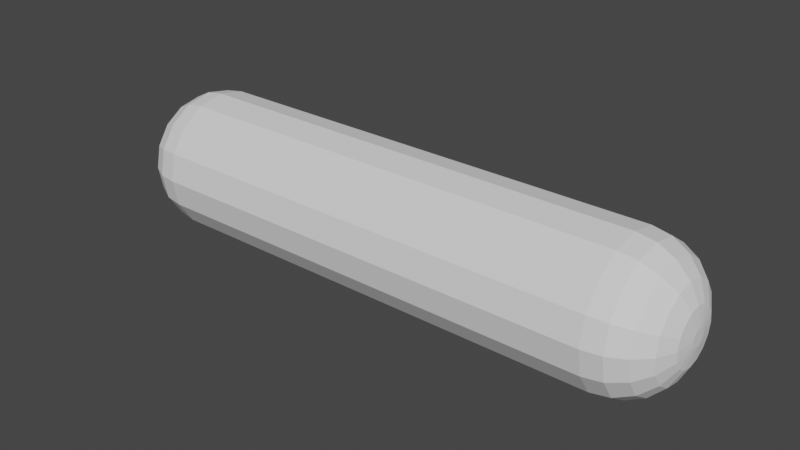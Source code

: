 # Source: 3dline.blend  (saved by Blender 3.4.6; exported with 4.5.12 LTS)
import bpy
from mathutils import Matrix  # noqa: F401  (used for matrix-valued properties, if any)

bpy.ops.wm.read_factory_settings(use_empty=True)
scene = bpy.context.scene
scene.name = 'Scene'

# ---- collections
col_collection = bpy.data.collections.new('Collection'); scene.collection.children.link(col_collection)

# ---- world
world_world = bpy.data.worlds.new('World'); scene.world = world_world
world_world.use_nodes = True; world_world.node_tree.nodes.clear()
_N = world_world.node_tree.nodes; _L = world_world.node_tree.links
n0 = _N.new('ShaderNodeOutputWorld'); n0.name = 'World Output'; n0.location = (300, 300)
n1 = _N.new('ShaderNodeBackground'); n1.name = 'Background'; n1.location = (10, 300)
n1.inputs[0].default_value = (0.05088, 0.05088, 0.05088, 1.0)
_L.new(n1.outputs[0], n0.inputs[0])
n0.is_active_output = True
world_world.color = (0.05088, 0.05088, 0.05088)
world_world.use_sun_shadow = False
world_world.sun_shadow_jitter_overblur = 0.0

# ---- meshes
me_cylinder = bpy.data.meshes.new('Cylinder')
me_cylinder.from_pydata([(0.0, 1.0, 0.0), (0.0, 0.9239, -0.3827), (0.0, 0.7071, -0.7071), (0.0, 0.3827, -0.9239), (0.0, 4.441e-16, -1.0), (0.0, -0.3827, -0.9239), (0.0, -0.7071, -0.7071), (0.0, -0.9239, -0.3827), (0.0, -1.0, 0.0), (0.0, -0.9239, 0.3827), (0.0, -0.7071, 0.7071), (0.0, -0.3827, 0.9239), (0.0, 4.441e-16, 1.0), (0.0, 0.3827, 0.9239), (0.0, 0.7071, 0.7071), (0.0, 0.9239, 0.3827), (4.133, 0.1188, -5.96e-08), (3.268, 1.0, 0.0), (4.09, 0.3911, -4.098e-08), (3.968, 0.6367, -2.608e-08), (3.776, 0.8317, -1.118e-08), (3.535, 0.9569, -3.725e-09), (4.133, 0.1097, -0.04545), (3.268, 0.9239, -0.3827), (4.09, 0.3613, -0.1497), (3.968, 0.5883, -0.2437), (3.776, 0.7684, -0.3183), (3.535, 0.884, -0.3662), (4.133, 0.08399, -0.08399), (3.268, 0.7071, -0.7071), (4.09, 0.2765, -0.2765), (3.968, 0.4502, -0.4502), (3.776, 0.5881, -0.5881), (3.535, 0.6766, -0.6766), (4.133, 0.04545, -0.1097), (3.268, 0.3827, -0.9239), (4.09, 0.1497, -0.3613), (3.968, 0.2437, -0.5883), (3.776, 0.3183, -0.7684), (3.535, 0.3662, -0.884), (4.133, 0.0, -0.1188), (3.268, 4.441e-16, -1.0), (4.09, 0.0, -0.3911), (3.968, 0.0, -0.6367), (3.776, 0.0, -0.8317), (3.535, 0.0, -0.9569), (4.133, -0.04545, -0.1097), (3.268, -0.3827, -0.9239), (4.09, -0.1497, -0.3613), (3.968, -0.2437, -0.5883), (3.776, -0.3183, -0.7684), (3.535, -0.3662, -0.884), (4.133, -0.08399, -0.08399), (3.268, -0.7071, -0.7071), (4.09, -0.2765, -0.2765), (3.968, -0.4502, -0.4502), (3.776, -0.5881, -0.5881), (3.535, -0.6766, -0.6766), (4.133, -0.1097, -0.04545), (3.268, -0.9239, -0.3827), (4.09, -0.3613, -0.1497), (3.968, -0.5883, -0.2437), (3.776, -0.7684, -0.3183), (3.535, -0.884, -0.3662), (4.133, -0.1188, -4.47e-08), (3.268, -1.0, 0.0), (4.09, -0.3911, -3.166e-08), (3.968, -0.6367, -1.863e-08), (3.776, -0.8317, -7.451e-09), (3.535, -0.9569, -1.863e-09), (4.133, -0.1097, 0.04545), (3.268, -0.9239, 0.3827), (4.09, -0.3613, 0.1497), (3.968, -0.5883, 0.2437), (3.776, -0.7684, 0.3183), (3.535, -0.884, 0.3662), (4.133, -0.08399, 0.08399), (3.268, -0.7071, 0.7071), (4.09, -0.2765, 0.2765), (3.968, -0.4502, 0.4502), (3.776, -0.5881, 0.5881), (3.535, -0.6766, 0.6766), (4.133, -0.04545, 0.1097), (3.268, -0.3827, 0.9239), (4.09, -0.1497, 0.3613), (3.968, -0.2437, 0.5883), (3.776, -0.3183, 0.7684), (3.535, -0.3662, 0.884), (4.133, 0.0, 0.1188), (3.268, 4.441e-16, 1.0), (4.09, 0.0, 0.3911), (3.968, 0.0, 0.6367), (3.776, 0.0, 0.8317), (3.535, 0.0, 0.9569), (4.133, 0.04545, 0.1097), (3.268, 0.3827, 0.9239), (4.09, 0.1497, 0.3613), (3.968, 0.2437, 0.5883), (3.776, 0.3183, 0.7684), (3.535, 0.3662, 0.884), (4.133, 0.08399, 0.08399), (3.268, 0.7071, 0.7071), (4.09, 0.2765, 0.2765), (3.968, 0.4502, 0.4502), (3.776, 0.5881, 0.5881), (3.535, 0.6766, 0.6766), (4.133, 0.1097, 0.04545), (3.268, 0.9239, 0.3827), (4.09, 0.3613, 0.1497), (3.968, 0.5883, 0.2437), (3.776, 0.7684, 0.3183), (3.535, 0.884, 0.3662), (-4.133, 0.1188, -5.96e-08), (-3.268, 1.0, 0.0), (-4.09, 0.3911, -4.098e-08), (-3.968, 0.6367, -2.608e-08), (-3.776, 0.8317, -1.118e-08), (-3.535, 0.9569, -3.725e-09), (-4.133, 0.1097, -0.04545), (-3.268, 0.9239, -0.3827), (-4.09, 0.3613, -0.1497), (-3.968, 0.5883, -0.2437), (-3.776, 0.7684, -0.3183), (-3.535, 0.884, -0.3662), (-4.133, 0.08399, -0.08399), (-3.268, 0.7071, -0.7071), (-4.09, 0.2765, -0.2765), (-3.968, 0.4502, -0.4502), (-3.776, 0.5881, -0.5881), (-3.535, 0.6766, -0.6766), (-4.133, 0.04545, -0.1097), (-3.268, 0.3827, -0.9239), (-4.09, 0.1497, -0.3613), (-3.968, 0.2437, -0.5883), (-3.776, 0.3183, -0.7684), (-3.535, 0.3662, -0.884), (-4.133, 0.0, -0.1188), (-3.268, 4.441e-16, -1.0), (-4.09, 0.0, -0.3911), (-3.968, 0.0, -0.6367), (-3.776, 0.0, -0.8317), (-3.535, 0.0, -0.9569), (-4.133, -0.04545, -0.1097), (-3.268, -0.3827, -0.9239), (-4.09, -0.1497, -0.3613), (-3.968, -0.2437, -0.5883), (-3.776, -0.3183, -0.7684), (-3.535, -0.3662, -0.884), (-4.133, -0.08399, -0.08399), (-3.268, -0.7071, -0.7071), (-4.09, -0.2765, -0.2765), (-3.968, -0.4502, -0.4502), (-3.776, -0.5881, -0.5881), (-3.535, -0.6766, -0.6766), (-4.133, -0.1097, -0.04545), (-3.268, -0.9239, -0.3827), (-4.09, -0.3613, -0.1497), (-3.968, -0.5883, -0.2437), (-3.776, -0.7684, -0.3183), (-3.535, -0.884, -0.3662), (-4.133, -0.1188, -4.47e-08), (-3.268, -1.0, 0.0), (-4.09, -0.3911, -3.166e-08), (-3.968, -0.6367, -1.863e-08), (-3.776, -0.8317, -7.451e-09), (-3.535, -0.9569, -1.863e-09), (-4.133, -0.1097, 0.04545), (-3.268, -0.9239, 0.3827), (-4.09, -0.3613, 0.1497), (-3.968, -0.5883, 0.2437), (-3.776, -0.7684, 0.3183), (-3.535, -0.884, 0.3662), (-4.133, -0.08399, 0.08399), (-3.268, -0.7071, 0.7071), (-4.09, -0.2765, 0.2765), (-3.968, -0.4502, 0.4502), (-3.776, -0.5881, 0.5881), (-3.535, -0.6766, 0.6766), (-4.133, -0.04545, 0.1097), (-3.268, -0.3827, 0.9239), (-4.09, -0.1497, 0.3613), (-3.968, -0.2437, 0.5883), (-3.776, -0.3183, 0.7684), (-3.535, -0.3662, 0.884), (-4.133, 0.0, 0.1188), (-3.268, 4.441e-16, 1.0), (-4.09, 0.0, 0.3911), (-3.968, 0.0, 0.6367), (-3.776, 0.0, 0.8317), (-3.535, 0.0, 0.9569), (-4.133, 0.04545, 0.1097), (-3.268, 0.3827, 0.9239), (-4.09, 0.1497, 0.3613), (-3.968, 0.2437, 0.5883), (-3.776, 0.3183, 0.7684), (-3.535, 0.3662, 0.884), (-4.133, 0.08399, 0.08399), (-3.268, 0.7071, 0.7071), (-4.09, 0.2765, 0.2765), (-3.968, 0.4502, 0.4502), (-3.776, 0.5881, 0.5881), (-3.535, 0.6766, 0.6766), (-4.133, 0.1097, 0.04545), (-3.268, 0.9239, 0.3827), (-4.09, 0.3613, 0.1497), (-3.968, 0.5883, 0.2437), (-3.776, 0.7684, 0.3183), (-3.535, 0.884, 0.3662)], [], [(15, 107, 17, 0), (2, 29, 35, 3), (3, 35, 41, 4), (4, 41, 47, 5), (5, 47, 53, 6), (6, 53, 59, 7), (7, 59, 65, 8), (8, 65, 71, 9), (9, 71, 77, 10), (10, 77, 83, 11), (11, 83, 89, 12), (12, 89, 95, 13), (13, 95, 101, 14), (14, 101, 107, 15), (0, 17, 23, 1), (1, 23, 29, 2), (23, 17, 21, 27), (27, 21, 20, 26), (26, 20, 19, 25), (25, 19, 18, 24), (24, 18, 16, 22), (29, 23, 27, 33), (33, 27, 26, 32), (32, 26, 25, 31), (31, 25, 24, 30), (30, 24, 22, 28), (35, 29, 33, 39), (39, 33, 32, 38), (38, 32, 31, 37), (37, 31, 30, 36), (36, 30, 28, 34), (41, 35, 39, 45), (45, 39, 38, 44), (44, 38, 37, 43), (43, 37, 36, 42), (42, 36, 34, 40), (47, 41, 45, 51), (51, 45, 44, 50), (50, 44, 43, 49), (49, 43, 42, 48), (48, 42, 40, 46), (53, 47, 51, 57), (57, 51, 50, 56), (56, 50, 49, 55), (55, 49, 48, 54), (54, 48, 46, 52), (59, 53, 57, 63), (63, 57, 56, 62), (62, 56, 55, 61), (61, 55, 54, 60), (60, 54, 52, 58), (65, 59, 63, 69), (69, 63, 62, 68), (68, 62, 61, 67), (67, 61, 60, 66), (66, 60, 58, 64), (71, 65, 69, 75), (75, 69, 68, 74), (74, 68, 67, 73), (73, 67, 66, 72), (72, 66, 64, 70), (77, 71, 75, 81), (81, 75, 74, 80), (80, 74, 73, 79), (79, 73, 72, 78), (78, 72, 70, 76), (83, 77, 81, 87), (87, 81, 80, 86), (86, 80, 79, 85), (85, 79, 78, 84), (84, 78, 76, 82), (89, 83, 87, 93), (93, 87, 86, 92), (92, 86, 85, 91), (91, 85, 84, 90), (90, 84, 82, 88), (95, 89, 93, 99), (99, 93, 92, 98), (98, 92, 91, 97), (97, 91, 90, 96), (96, 90, 88, 94), (101, 95, 99, 105), (105, 99, 98, 104), (104, 98, 97, 103), (103, 97, 96, 102), (102, 96, 94, 100), (107, 101, 105, 111), (111, 105, 104, 110), (110, 104, 103, 109), (109, 103, 102, 108), (108, 102, 100, 106), (17, 107, 111, 21), (21, 111, 110, 20), (20, 110, 109, 19), (19, 109, 108, 18), (18, 108, 106, 16), (22, 16, 106, 100, 94, 88, 82, 76, 70, 64, 58, 52, 46, 40, 34, 28), (15, 0, 113, 203), (2, 3, 131, 125), (3, 4, 137, 131), (4, 5, 143, 137), (5, 6, 149, 143), (6, 7, 155, 149), (7, 8, 161, 155), (8, 9, 167, 161), (9, 10, 173, 167), (10, 11, 179, 173), (11, 12, 185, 179), (12, 13, 191, 185), (13, 14, 197, 191), (14, 15, 203, 197), (0, 1, 119, 113), (1, 2, 125, 119), (119, 123, 117, 113), (123, 122, 116, 117), (122, 121, 115, 116), (121, 120, 114, 115), (120, 118, 112, 114), (125, 129, 123, 119), (129, 128, 122, 123), (128, 127, 121, 122), (127, 126, 120, 121), (126, 124, 118, 120), (131, 135, 129, 125), (135, 134, 128, 129), (134, 133, 127, 128), (133, 132, 126, 127), (132, 130, 124, 126), (137, 141, 135, 131), (141, 140, 134, 135), (140, 139, 133, 134), (139, 138, 132, 133), (138, 136, 130, 132), (143, 147, 141, 137), (147, 146, 140, 141), (146, 145, 139, 140), (145, 144, 138, 139), (144, 142, 136, 138), (149, 153, 147, 143), (153, 152, 146, 147), (152, 151, 145, 146), (151, 150, 144, 145), (150, 148, 142, 144), (155, 159, 153, 149), (159, 158, 152, 153), (158, 157, 151, 152), (157, 156, 150, 151), (156, 154, 148, 150), (161, 165, 159, 155), (165, 164, 158, 159), (164, 163, 157, 158), (163, 162, 156, 157), (162, 160, 154, 156), (167, 171, 165, 161), (171, 170, 164, 165), (170, 169, 163, 164), (169, 168, 162, 163), (168, 166, 160, 162), (173, 177, 171, 167), (177, 176, 170, 171), (176, 175, 169, 170), (175, 174, 168, 169), (174, 172, 166, 168), (179, 183, 177, 173), (183, 182, 176, 177), (182, 181, 175, 176), (181, 180, 174, 175), (180, 178, 172, 174), (185, 189, 183, 179), (189, 188, 182, 183), (188, 187, 181, 182), (187, 186, 180, 181), (186, 184, 178, 180), (191, 195, 189, 185), (195, 194, 188, 189), (194, 193, 187, 188), (193, 192, 186, 187), (192, 190, 184, 186), (197, 201, 195, 191), (201, 200, 194, 195), (200, 199, 193, 194), (199, 198, 192, 193), (198, 196, 190, 192), (203, 207, 201, 197), (207, 206, 200, 201), (206, 205, 199, 200), (205, 204, 198, 199), (204, 202, 196, 198), (113, 117, 207, 203), (117, 116, 206, 207), (116, 115, 205, 206), (115, 114, 204, 205), (114, 112, 202, 204), (118, 124, 130, 136, 142, 148, 154, 160, 166, 172, 178, 184, 190, 196, 202, 112)])
_uv = me_cylinder.uv_layers.new(name='UVMap')
_uv.uv.foreach_set('vector', [0.0625, 0.5, 0.0625, 0.7839, 0.0, 0.7839, 0.0, 0.5, 0.875, 0.5, 0.875, 0.7839, 0.8125, 0.7839, 0.8125, 0.5, 0.8125, 0.5, 0.8125, 0.7839, 0.75, 0.7839, 0.75, 0.5, 0.75, 0.5, 0.75, 0.7839, 0.6875, 0.7839, 0.6875, 0.5, 0.6875, 0.5, 0.6875, 0.7839, 0.625, 0.7839, 0.625, 0.5, 0.625, 0.5, 0.625, 0.7839, 0.5625, 0.7839, 0.5625, 0.5, 0.5625, 0.5, 0.5625, 0.7839, 0.5, 0.7839, 0.5, 0.5, 0.5, 0.5, 0.5, 0.7839, 0.4375, 0.7839, 0.4375, 0.5, 0.4375, 0.5, 0.4375, 0.7839, 0.375, 0.7839, 0.375, 0.5, 0.375, 0.5, 0.375, 0.7839, 0.3125, 0.7839, 0.3125, 0.5, 0.3125, 0.5, 0.3125, 0.7839, 0.25, 0.7839, 0.25, 0.5, 0.25, 0.5, 0.25, 0.7839, 0.1875, 0.7839, 0.1875, 0.5, 0.1875, 0.5, 0.1875, 0.7839, 0.125, 0.7839, 0.125, 0.5, 0.125, 0.5, 0.125, 0.7839, 0.0625, 0.7839, 0.0625, 0.5, 1.0, 0.5, 1.0, 0.7839, 0.9375, 0.7839, 0.9375, 0.5, 0.9375, 0.5, 0.9375, 0.7839, 0.875, 0.7839, 0.875, 0.5, 0.9375, 0.7839, 1.0, 0.7839, 0.9987, 0.8507, 0.9388, 0.8507, 0.9388, 0.8507, 0.9987, 0.8507, 0.9947, 0.9109, 0.9428, 0.9109, 0.9428, 0.9109, 0.9947, 0.9109, 0.9886, 1.0, 0.9489, 1.0, 0.3252, 0.475, 0.2667, 0.4867, 0.25, 0.3439, 0.2859, 0.3367, 0.2859, 0.3367, 0.25, 0.3439, 0.25, 0.2785, 0.2609, 0.2763, 0.875, 0.7839, 0.9375, 0.7839, 0.9362, 0.8507, 0.8763, 0.8507, 0.8763, 0.8507, 0.9362, 0.8507, 0.9322, 0.9109, 0.8803, 0.9109, 0.8803, 0.9109, 0.9322, 0.9109, 0.9261, 1.0, 0.8864, 1.0, 0.4056, 0.4292, 0.356, 0.4623, 0.2859, 0.3367, 0.3164, 0.3164, 0.3164, 0.3164, 0.2859, 0.3367, 0.2609, 0.2763, 0.2702, 0.2702, 0.8125, 0.7839, 0.875, 0.7839, 0.8737, 0.8507, 0.8138, 0.8507, 0.8138, 0.8507, 0.8737, 0.8507, 0.8697, 0.9109, 0.8178, 0.9109, 0.8178, 0.9109, 0.8697, 0.9109, 0.8636, 1.0, 0.8239, 1.0, 0.4623, 0.356, 0.4292, 0.4056, 0.3164, 0.3164, 0.3367, 0.2859, 0.3367, 0.2859, 0.3164, 0.3164, 0.2702, 0.2702, 0.2763, 0.2609, 0.75, 0.7839, 0.8125, 0.7839, 0.8112, 0.8507, 0.7513, 0.8507, 0.7513, 0.8507, 0.8112, 0.8507, 0.8072, 0.9109, 0.7553, 0.9109, 0.7553, 0.9109, 0.8072, 0.9109, 0.8011, 1.0, 0.7614, 1.0, 0.4867, 0.2667, 0.475, 0.3252, 0.3367, 0.2859, 0.3439, 0.25, 0.3439, 0.25, 0.3367, 0.2859, 0.2763, 0.2609, 0.2785, 0.25, 0.6875, 0.7839, 0.75, 0.7839, 0.7487, 0.8507, 0.6888, 0.8507, 0.6888, 0.8507, 0.7487, 0.8507, 0.7447, 0.9109, 0.6928, 0.9109, 0.6928, 0.9109, 0.7447, 0.9109, 0.7386, 1.0, 0.6989, 1.0, 0.475, 0.1748, 0.4867, 0.2333, 0.3439, 0.25, 0.3367, 0.2141, 0.3367, 0.2141, 0.3439, 0.25, 0.2785, 0.25, 0.2763, 0.2391, 0.625, 0.7839, 0.6875, 0.7839, 0.6862, 0.8507, 0.6263, 0.8507, 0.6263, 0.8507, 0.6862, 0.8507, 0.6822, 0.9109, 0.6303, 0.9109, 0.6303, 0.9109, 0.6822, 0.9109, 0.6761, 1.0, 0.6364, 1.0, 0.4292, 0.09444, 0.4623, 0.144, 0.3367, 0.2141, 0.3164, 0.1836, 0.3164, 0.1836, 0.3367, 0.2141, 0.2763, 0.2391, 0.2702, 0.2298, 0.5625, 0.7839, 0.625, 0.7839, 0.6237, 0.8507, 0.5638, 0.8507, 0.5638, 0.8507, 0.6237, 0.8507, 0.6197, 0.9109, 0.5678, 0.9109, 0.5678, 0.9109, 0.6197, 0.9109, 0.6136, 1.0, 0.5739, 1.0, 0.356, 0.03772, 0.4056, 0.07085, 0.3164, 0.1836, 0.2859, 0.1633, 0.2859, 0.1633, 0.3164, 0.1836, 0.2702, 0.2298, 0.2609, 0.2237, 0.5, 0.7839, 0.5625, 0.7839, 0.5612, 0.8507, 0.5013, 0.8507, 0.5013, 0.8507, 0.5612, 0.8507, 0.5572, 0.9109, 0.5053, 0.9109, 0.5053, 0.9109, 0.5572, 0.9109, 0.5511, 1.0, 0.5114, 1.0, 0.2667, 0.01332, 0.3252, 0.02495, 0.2859, 0.1633, 0.25, 0.1561, 0.25, 0.1561, 0.2859, 0.1633, 0.2609, 0.2237, 0.25, 0.2215, 0.4375, 0.7839, 0.5, 0.7839, 0.4987, 0.8507, 0.4388, 0.8507, 0.4388, 0.8507, 0.4987, 0.8507, 0.4947, 0.9109, 0.4428, 0.9109, 0.4428, 0.9109, 0.4947, 0.9109, 0.4886, 1.0, 0.4489, 1.0, 0.1748, 0.02495, 0.2333, 0.01332, 0.25, 0.1561, 0.2141, 0.1633, 0.2141, 0.1633, 0.25, 0.1561, 0.25, 0.2215, 0.2391, 0.2237, 0.375, 0.7839, 0.4375, 0.7839, 0.4362, 0.8507, 0.3763, 0.8507, 0.3763, 0.8507, 0.4362, 0.8507, 0.4322, 0.9109, 0.3803, 0.9109, 0.3803, 0.9109, 0.4322, 0.9109, 0.4261, 1.0, 0.3864, 1.0, 0.09444, 0.07085, 0.144, 0.03772, 0.2141, 0.1633, 0.1836, 0.1836, 0.1836, 0.1836, 0.2141, 0.1633, 0.2391, 0.2237, 0.2298, 0.2298, 0.3125, 0.7839, 0.375, 0.7839, 0.3737, 0.8507, 0.3138, 0.8507, 0.3138, 0.8507, 0.3737, 0.8507, 0.3697, 0.9109, 0.3178, 0.9109, 0.3178, 0.9109, 0.3697, 0.9109, 0.3636, 1.0, 0.3239, 1.0, 0.03772, 0.144, 0.07085, 0.09444, 0.1836, 0.1836, 0.1633, 0.2141, 0.1633, 0.2141, 0.1836, 0.1836, 0.2298, 0.2298, 0.2237, 0.2391, 0.25, 0.7839, 0.3125, 0.7839, 0.3112, 0.8507, 0.2513, 0.8507, 0.2513, 0.8507, 0.3112, 0.8507, 0.3072, 0.9109, 0.2553, 0.9109, 0.2553, 0.9109, 0.3072, 0.9109, 0.3011, 1.0, 0.2614, 1.0, 0.01332, 0.2333, 0.02495, 0.1748, 0.1633, 0.2141, 0.1561, 0.25, 0.1561, 0.25, 0.1633, 0.2141, 0.2237, 0.2391, 0.2215, 0.25, 0.1875, 0.7839, 0.25, 0.7839, 0.2487, 0.8507, 0.1888, 0.8507, 0.1888, 0.8507, 0.2487, 0.8507, 0.2447, 0.9109, 0.1928, 0.9109, 0.1928, 0.9109, 0.2447, 0.9109, 0.2386, 1.0, 0.1989, 1.0, 0.02495, 0.3252, 0.01332, 0.2667, 0.1561, 0.25, 0.1633, 0.2859, 0.1633, 0.2859, 0.1561, 0.25, 0.2215, 0.25, 0.2237, 0.2609, 0.125, 0.7839, 0.1875, 0.7839, 0.1862, 0.8507, 0.1263, 0.8507, 0.1263, 0.8507, 0.1862, 0.8507, 0.1822, 0.9109, 0.1303, 0.9109, 0.1303, 0.9109, 0.1822, 0.9109, 0.1761, 1.0, 0.1364, 1.0, 0.07085, 0.4056, 0.03772, 0.356, 0.1633, 0.2859, 0.1836, 0.3164, 0.1836, 0.3164, 0.1633, 0.2859, 0.2237, 0.2609, 0.2298, 0.2702, 0.0625, 0.7839, 0.125, 0.7839, 0.1237, 0.8507, 0.06385, 0.8507, 0.06385, 0.8507, 0.1237, 0.8507, 0.1197, 0.9109, 0.06776, 0.9109, 0.06776, 0.9109, 0.1197, 0.9109, 0.1136, 1.0, 0.07385, 1.0, 0.144, 0.4623, 0.09444, 0.4292, 0.1836, 0.3164, 0.2141, 0.3367, 0.2141, 0.3367, 0.1836, 0.3164, 0.2298, 0.2702, 0.2391, 0.2763, 0.0, 0.7839, 0.0625, 0.7839, 0.06115, 0.8507, 0.001348, 0.8507, 0.001348, 0.8507, 0.06115, 0.8507, 0.05724, 0.9109, 0.005259, 0.9109, 0.005259, 0.9109, 0.05724, 0.9109, 0.05115, 1.0, 0.01135, 1.0, 0.2333, 0.4867, 0.1748, 0.475, 0.2141, 0.3367, 0.25, 0.3439, 0.25, 0.3439, 0.2141, 0.3367, 0.2391, 0.2763, 0.25, 0.2785, 0.2609, 0.2763, 0.25, 0.2785, 0.2391, 0.2763, 0.2298, 0.2702, 0.2237, 0.2609, 0.2215, 0.25, 0.2237, 0.2391, 0.2298, 0.2298, 0.2391, 0.2237, 0.25, 0.2215, 0.2609, 0.2237, 0.2702, 0.2298, 0.2763, 0.2391, 0.2785, 0.25, 0.2763, 0.2609, 0.2702, 0.2702, 0.0625, 0.5, 0.0, 0.5, 0.0, 0.7839, 0.0625, 0.7839, 0.875, 0.5, 0.8125, 0.5, 0.8125, 0.7839, 0.875, 0.7839, 0.8125, 0.5, 0.75, 0.5, 0.75, 0.7839, 0.8125, 0.7839, 0.75, 0.5, 0.6875, 0.5, 0.6875, 0.7839, 0.75, 0.7839, 0.6875, 0.5, 0.625, 0.5, 0.625, 0.7839, 0.6875, 0.7839, 0.625, 0.5, 0.5625, 0.5, 0.5625, 0.7839, 0.625, 0.7839, 0.5625, 0.5, 0.5, 0.5, 0.5, 0.7839, 0.5625, 0.7839, 0.5, 0.5, 0.4375, 0.5, 0.4375, 0.7839, 0.5, 0.7839, 0.4375, 0.5, 0.375, 0.5, 0.375, 0.7839, 0.4375, 0.7839, 0.375, 0.5, 0.3125, 0.5, 0.3125, 0.7839, 0.375, 0.7839, 0.3125, 0.5, 0.25, 0.5, 0.25, 0.7839, 0.3125, 0.7839, 0.25, 0.5, 0.1875, 0.5, 0.1875, 0.7839, 0.25, 0.7839, 0.1875, 0.5, 0.125, 0.5, 0.125, 0.7839, 0.1875, 0.7839, 0.125, 0.5, 0.0625, 0.5, 0.0625, 0.7839, 0.125, 0.7839, 1.0, 0.5, 0.9375, 0.5, 0.9375, 0.7839, 1.0, 0.7839, 0.9375, 0.5, 0.875, 0.5, 0.875, 0.7839, 0.9375, 0.7839, 0.9375, 0.7839, 0.9388, 0.8507, 0.9987, 0.8507, 1.0, 0.7839, 0.9388, 0.8507, 0.9428, 0.9109, 0.9947, 0.9109, 0.9987, 0.8507, 0.9428, 0.9109, 0.9489, 1.0, 0.9886, 1.0, 0.9947, 0.9109, 0.3252, 0.475, 0.2859, 0.3367, 0.25, 0.3439, 0.2667, 0.4867, 0.2859, 0.3367, 0.2609, 0.2763, 0.25, 0.2785, 0.25, 0.3439, 0.875, 0.7839, 0.8763, 0.8507, 0.9362, 0.8507, 0.9375, 0.7839, 0.8763, 0.8507, 0.8803, 0.9109, 0.9322, 0.9109, 0.9362, 0.8507, 0.8803, 0.9109, 0.8864, 1.0, 0.9261, 1.0, 0.9322, 0.9109, 0.4056, 0.4292, 0.3164, 0.3164, 0.2859, 0.3367, 0.356, 0.4623, 0.3164, 0.3164, 0.2702, 0.2702, 0.2609, 0.2763, 0.2859, 0.3367, 0.8125, 0.7839, 0.8138, 0.8507, 0.8737, 0.8507, 0.875, 0.7839, 0.8138, 0.8507, 0.8178, 0.9109, 0.8697, 0.9109, 0.8737, 0.8507, 0.8178, 0.9109, 0.8239, 1.0, 0.8636, 1.0, 0.8697, 0.9109, 0.4623, 0.356, 0.3367, 0.2859, 0.3164, 0.3164, 0.4292, 0.4056, 0.3367, 0.2859, 0.2763, 0.2609, 0.2702, 0.2702, 0.3164, 0.3164, 0.75, 0.7839, 0.7513, 0.8507, 0.8112, 0.8507, 0.8125, 0.7839, 0.7513, 0.8507, 0.7553, 0.9109, 0.8072, 0.9109, 0.8112, 0.8507, 0.7553, 0.9109, 0.7614, 1.0, 0.8011, 1.0, 0.8072, 0.9109, 0.4867, 0.2667, 0.3439, 0.25, 0.3367, 0.2859, 0.475, 0.3252, 0.3439, 0.25, 0.2785, 0.25, 0.2763, 0.2609, 0.3367, 0.2859, 0.6875, 0.7839, 0.6888, 0.8507, 0.7487, 0.8507, 0.75, 0.7839, 0.6888, 0.8507, 0.6928, 0.9109, 0.7447, 0.9109, 0.7487, 0.8507, 0.6928, 0.9109, 0.6989, 1.0, 0.7386, 1.0, 0.7447, 0.9109, 0.475, 0.1748, 0.3367, 0.2141, 0.3439, 0.25, 0.4867, 0.2333, 0.3367, 0.2141, 0.2763, 0.2391, 0.2785, 0.25, 0.3439, 0.25, 0.625, 0.7839, 0.6263, 0.8507, 0.6862, 0.8507, 0.6875, 0.7839, 0.6263, 0.8507, 0.6303, 0.9109, 0.6822, 0.9109, 0.6862, 0.8507, 0.6303, 0.9109, 0.6364, 1.0, 0.6761, 1.0, 0.6822, 0.9109, 0.4292, 0.09444, 0.3164, 0.1836, 0.3367, 0.2141, 0.4623, 0.144, 0.3164, 0.1836, 0.2702, 0.2298, 0.2763, 0.2391, 0.3367, 0.2141, 0.5625, 0.7839, 0.5638, 0.8507, 0.6237, 0.8507, 0.625, 0.7839, 0.5638, 0.8507, 0.5678, 0.9109, 0.6197, 0.9109, 0.6237, 0.8507, 0.5678, 0.9109, 0.5739, 1.0, 0.6136, 1.0, 0.6197, 0.9109, 0.356, 0.03772, 0.2859, 0.1633, 0.3164, 0.1836, 0.4056, 0.07085, 0.2859, 0.1633, 0.2609, 0.2237, 0.2702, 0.2298, 0.3164, 0.1836, 0.5, 0.7839, 0.5013, 0.8507, 0.5612, 0.8507, 0.5625, 0.7839, 0.5013, 0.8507, 0.5053, 0.9109, 0.5572, 0.9109, 0.5612, 0.8507, 0.5053, 0.9109, 0.5114, 1.0, 0.5511, 1.0, 0.5572, 0.9109, 0.2667, 0.01332, 0.25, 0.1561, 0.2859, 0.1633, 0.3252, 0.02495, 0.25, 0.1561, 0.25, 0.2215, 0.2609, 0.2237, 0.2859, 0.1633, 0.4375, 0.7839, 0.4388, 0.8507, 0.4987, 0.8507, 0.5, 0.7839, 0.4388, 0.8507, 0.4428, 0.9109, 0.4947, 0.9109, 0.4987, 0.8507, 0.4428, 0.9109, 0.4489, 1.0, 0.4886, 1.0, 0.4947, 0.9109, 0.1748, 0.02495, 0.2141, 0.1633, 0.25, 0.1561, 0.2333, 0.01332, 0.2141, 0.1633, 0.2391, 0.2237, 0.25, 0.2215, 0.25, 0.1561, 0.375, 0.7839, 0.3763, 0.8507, 0.4362, 0.8507, 0.4375, 0.7839, 0.3763, 0.8507, 0.3803, 0.9109, 0.4322, 0.9109, 0.4362, 0.8507, 0.3803, 0.9109, 0.3864, 1.0, 0.4261, 1.0, 0.4322, 0.9109, 0.09444, 0.07085, 0.1836, 0.1836, 0.2141, 0.1633, 0.144, 0.03772, 0.1836, 0.1836, 0.2298, 0.2298, 0.2391, 0.2237, 0.2141, 0.1633, 0.3125, 0.7839, 0.3138, 0.8507, 0.3737, 0.8507, 0.375, 0.7839, 0.3138, 0.8507, 0.3178, 0.9109, 0.3697, 0.9109, 0.3737, 0.8507, 0.3178, 0.9109, 0.3239, 1.0, 0.3636, 1.0, 0.3697, 0.9109, 0.03772, 0.144, 0.1633, 0.2141, 0.1836, 0.1836, 0.07085, 0.09444, 0.1633, 0.2141, 0.2237, 0.2391, 0.2298, 0.2298, 0.1836, 0.1836, 0.25, 0.7839, 0.2513, 0.8507, 0.3112, 0.8507, 0.3125, 0.7839, 0.2513, 0.8507, 0.2553, 0.9109, 0.3072, 0.9109, 0.3112, 0.8507, 0.2553, 0.9109, 0.2614, 1.0, 0.3011, 1.0, 0.3072, 0.9109, 0.01332, 0.2333, 0.1561, 0.25, 0.1633, 0.2141, 0.02495, 0.1748, 0.1561, 0.25, 0.2215, 0.25, 0.2237, 0.2391, 0.1633, 0.2141, 0.1875, 0.7839, 0.1888, 0.8507, 0.2487, 0.8507, 0.25, 0.7839, 0.1888, 0.8507, 0.1928, 0.9109, 0.2447, 0.9109, 0.2487, 0.8507, 0.1928, 0.9109, 0.1989, 1.0, 0.2386, 1.0, 0.2447, 0.9109, 0.02495, 0.3252, 0.1633, 0.2859, 0.1561, 0.25, 0.01332, 0.2667, 0.1633, 0.2859, 0.2237, 0.2609, 0.2215, 0.25, 0.1561, 0.25, 0.125, 0.7839, 0.1263, 0.8507, 0.1862, 0.8507, 0.1875, 0.7839, 0.1263, 0.8507, 0.1303, 0.9109, 0.1822, 0.9109, 0.1862, 0.8507, 0.1303, 0.9109, 0.1364, 1.0, 0.1761, 1.0, 0.1822, 0.9109, 0.07085, 0.4056, 0.1836, 0.3164, 0.1633, 0.2859, 0.03772, 0.356, 0.1836, 0.3164, 0.2298, 0.2702, 0.2237, 0.2609, 0.1633, 0.2859, 0.0625, 0.7839, 0.06385, 0.8507, 0.1237, 0.8507, 0.125, 0.7839, 0.06385, 0.8507, 0.06776, 0.9109, 0.1197, 0.9109, 0.1237, 0.8507, 0.06776, 0.9109, 0.07385, 1.0, 0.1136, 1.0, 0.1197, 0.9109, 0.144, 0.4623, 0.2141, 0.3367, 0.1836, 0.3164, 0.09444, 0.4292, 0.2141, 0.3367, 0.2391, 0.2763, 0.2298, 0.2702, 0.1836, 0.3164, 0.0, 0.7839, 0.001348, 0.8507, 0.06115, 0.8507, 0.0625, 0.7839, 0.001348, 0.8507, 0.005259, 0.9109, 0.05724, 0.9109, 0.06115, 0.8507, 0.005259, 0.9109, 0.01135, 1.0, 0.05115, 1.0, 0.05724, 0.9109, 0.2333, 0.4867, 0.25, 0.3439, 0.2141, 0.3367, 0.1748, 0.475, 0.25, 0.3439, 0.25, 0.2785, 0.2391, 0.2763, 0.2141, 0.3367, 0.2609, 0.2763, 0.2702, 0.2702, 0.2763, 0.2609, 0.2785, 0.25, 0.2763, 0.2391, 0.2702, 0.2298, 0.2609, 0.2237, 0.25, 0.2215, 0.2391, 0.2237, 0.2298, 0.2298, 0.2237, 0.2391, 0.2215, 0.25, 0.2237, 0.2609, 0.2298, 0.2702, 0.2391, 0.2763, 0.25, 0.2785])
me_cylinder.update()

# ---- objects
ob_3dline = bpy.data.objects.new('3dline', me_cylinder)

# ---- transforms, parenting, visibility, modifiers, constraints
ob_3dline.location = (0.0, 0.0, 0.0)

# ---- collection membership
col_collection.objects.link(ob_3dline)

# ---- scene / render settings (as saved in the file)
scene.frame_start = 1; scene.frame_end = 250; scene.frame_set(1)
scene.render.engine = 'BLENDER_EEVEE_NEXT'
scene.cycles.sampling_pattern = 'TABULATED_SOBOL'
scene.cycles.use_light_tree = False
scene.view_settings.view_transform = 'Filmic'
bpy.context.view_layer.update()

# ---- added for rendering (the .blend has no active camera and no usable light): camera, sun
cam_auto = bpy.data.cameras.new('AutoCamera')
cam_auto.lens = 50.0
cam_auto.sensor_width = 36.0
cam_auto.clip_end = 1000.0
ob_auto_camera = bpy.data.objects.new('AutoCamera', cam_auto)
scene.collection.objects.link(ob_auto_camera)
ob_auto_camera.location = (8.08262, -9.69915, 6.4661)
ob_auto_camera.rotation_euler = (1.09748, -7.21219e-08, 0.694738)
scene.camera = ob_auto_camera
light_auto_sun = bpy.data.lights.new('AutoSun', 'SUN')
light_auto_sun.energy = 3.0
light_auto_sun.angle = 0.0523599
ob_auto_sun = bpy.data.objects.new('AutoSun', light_auto_sun)
scene.collection.objects.link(ob_auto_sun)
ob_auto_sun.rotation_euler = (0.872665, 0.174533, 0.523599)
bpy.context.view_layer.update()
